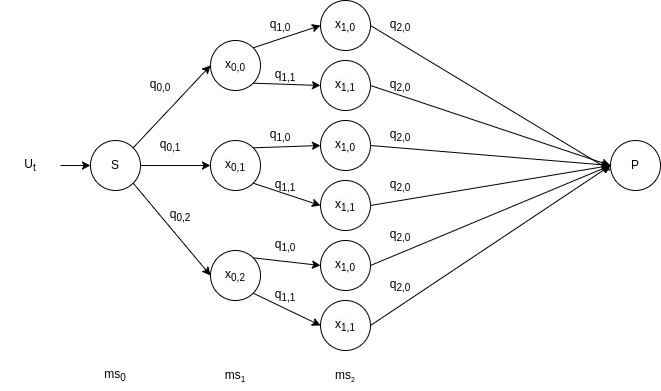

The diagram above was exported from draw.io. Its source (the exported page's mxGraphModel, read from the mxfile embedded in the PNG):
<mxGraphModel dx="1434" dy="808" grid="1" gridSize="10" guides="1" tooltips="1" connect="1" arrows="1" fold="1" page="1" pageScale="1" pageWidth="850" pageHeight="1100" math="0" shadow="0">
  <root>
    <mxCell id="0" />
    <mxCell id="1" parent="0" />
    <mxCell id="b7iZII_RoSUEh4EylRRu-1" value="S" style="ellipse;whiteSpace=wrap;html=1;aspect=fixed;" parent="1" vertex="1">
      <mxGeometry x="160" y="280" width="50" height="50" as="geometry" />
    </mxCell>
    <mxCell id="b7iZII_RoSUEh4EylRRu-2" value="U&lt;sub&gt;t&lt;/sub&gt;" style="text;html=1;strokeColor=none;fillColor=none;align=center;verticalAlign=middle;whiteSpace=wrap;rounded=0;" parent="1" vertex="1">
      <mxGeometry x="70" y="290" width="60" height="30" as="geometry" />
    </mxCell>
    <mxCell id="b7iZII_RoSUEh4EylRRu-3" value="" style="endArrow=classic;html=1;rounded=0;exitX=1;exitY=0.5;exitDx=0;exitDy=0;entryX=0;entryY=0.5;entryDx=0;entryDy=0;" parent="1" source="b7iZII_RoSUEh4EylRRu-2" target="b7iZII_RoSUEh4EylRRu-1" edge="1">
      <mxGeometry width="50" height="50" relative="1" as="geometry">
        <mxPoint x="400" y="440" as="sourcePoint" />
        <mxPoint x="450" y="390" as="targetPoint" />
      </mxGeometry>
    </mxCell>
    <mxCell id="b7iZII_RoSUEh4EylRRu-5" value="" style="endArrow=classic;html=1;rounded=0;exitX=1;exitY=0;exitDx=0;exitDy=0;entryX=0;entryY=0.5;entryDx=0;entryDy=0;" parent="1" source="b7iZII_RoSUEh4EylRRu-1" target="b7iZII_RoSUEh4EylRRu-7" edge="1">
      <mxGeometry width="50" height="50" relative="1" as="geometry">
        <mxPoint x="210" y="280" as="sourcePoint" />
        <mxPoint x="260" y="230" as="targetPoint" />
      </mxGeometry>
    </mxCell>
    <mxCell id="b7iZII_RoSUEh4EylRRu-7" value="x&lt;sub&gt;0,0&lt;/sub&gt;" style="ellipse;whiteSpace=wrap;html=1;aspect=fixed;" parent="1" vertex="1">
      <mxGeometry x="280" y="180" width="50" height="50" as="geometry" />
    </mxCell>
    <mxCell id="b7iZII_RoSUEh4EylRRu-9" value="&lt;span style=&quot;color: rgb(0, 0, 0); font-family: Helvetica; font-size: 12px; font-style: normal; font-variant-ligatures: normal; font-variant-caps: normal; font-weight: 400; letter-spacing: normal; orphans: 2; text-align: center; text-indent: 0px; text-transform: none; widows: 2; word-spacing: 0px; -webkit-text-stroke-width: 0px; background-color: rgb(251, 251, 251); text-decoration-thickness: initial; text-decoration-style: initial; text-decoration-color: initial; float: none; display: inline !important;&quot;&gt;x&lt;/span&gt;&lt;sub style=&quot;border-color: var(--border-color); color: rgb(0, 0, 0); font-family: Helvetica; font-style: normal; font-variant-ligatures: normal; font-variant-caps: normal; font-weight: 400; letter-spacing: normal; orphans: 2; text-align: center; text-indent: 0px; text-transform: none; widows: 2; word-spacing: 0px; -webkit-text-stroke-width: 0px; background-color: rgb(251, 251, 251); text-decoration-thickness: initial; text-decoration-style: initial; text-decoration-color: initial;&quot;&gt;0,1&lt;/sub&gt;" style="ellipse;whiteSpace=wrap;html=1;aspect=fixed;" parent="1" vertex="1">
      <mxGeometry x="280" y="280" width="50" height="50" as="geometry" />
    </mxCell>
    <mxCell id="b7iZII_RoSUEh4EylRRu-10" value="&lt;span style=&quot;color: rgb(0, 0, 0); font-family: Helvetica; font-size: 12px; font-style: normal; font-variant-ligatures: normal; font-variant-caps: normal; font-weight: 400; letter-spacing: normal; orphans: 2; text-align: center; text-indent: 0px; text-transform: none; widows: 2; word-spacing: 0px; -webkit-text-stroke-width: 0px; background-color: rgb(251, 251, 251); text-decoration-thickness: initial; text-decoration-style: initial; text-decoration-color: initial; float: none; display: inline !important;&quot;&gt;x&lt;/span&gt;&lt;sub style=&quot;border-color: var(--border-color); color: rgb(0, 0, 0); font-family: Helvetica; font-style: normal; font-variant-ligatures: normal; font-variant-caps: normal; font-weight: 400; letter-spacing: normal; orphans: 2; text-align: center; text-indent: 0px; text-transform: none; widows: 2; word-spacing: 0px; -webkit-text-stroke-width: 0px; background-color: rgb(251, 251, 251); text-decoration-thickness: initial; text-decoration-style: initial; text-decoration-color: initial;&quot;&gt;0,2&lt;/sub&gt;" style="ellipse;whiteSpace=wrap;html=1;aspect=fixed;" parent="1" vertex="1">
      <mxGeometry x="280" y="390" width="50" height="50" as="geometry" />
    </mxCell>
    <mxCell id="b7iZII_RoSUEh4EylRRu-11" value="" style="endArrow=classic;html=1;rounded=0;exitX=1;exitY=0.5;exitDx=0;exitDy=0;entryX=0;entryY=0.5;entryDx=0;entryDy=0;" parent="1" source="b7iZII_RoSUEh4EylRRu-1" target="b7iZII_RoSUEh4EylRRu-9" edge="1">
      <mxGeometry width="50" height="50" relative="1" as="geometry">
        <mxPoint x="230" y="310" as="sourcePoint" />
        <mxPoint x="280" y="260" as="targetPoint" />
      </mxGeometry>
    </mxCell>
    <mxCell id="b7iZII_RoSUEh4EylRRu-12" value="" style="endArrow=classic;html=1;rounded=0;exitX=1;exitY=1;exitDx=0;exitDy=0;entryX=0;entryY=0.5;entryDx=0;entryDy=0;" parent="1" source="b7iZII_RoSUEh4EylRRu-1" target="b7iZII_RoSUEh4EylRRu-10" edge="1">
      <mxGeometry width="50" height="50" relative="1" as="geometry">
        <mxPoint x="220" y="370" as="sourcePoint" />
        <mxPoint x="270" y="320" as="targetPoint" />
      </mxGeometry>
    </mxCell>
    <mxCell id="b7iZII_RoSUEh4EylRRu-14" value="P" style="ellipse;whiteSpace=wrap;html=1;aspect=fixed;" parent="1" vertex="1">
      <mxGeometry x="680" y="280" width="50" height="50" as="geometry" />
    </mxCell>
    <mxCell id="b7iZII_RoSUEh4EylRRu-15" value="ms&lt;sub&gt;0&lt;/sub&gt;" style="text;html=1;strokeColor=none;fillColor=none;align=center;verticalAlign=middle;whiteSpace=wrap;rounded=0;" parent="1" vertex="1">
      <mxGeometry x="155" y="500" width="60" height="30" as="geometry" />
    </mxCell>
    <mxCell id="b7iZII_RoSUEh4EylRRu-16" value="ms&lt;span style=&quot;font-size: 10px;&quot;&gt;&lt;sub&gt;1&lt;/sub&gt;&lt;/span&gt;" style="text;html=1;strokeColor=none;fillColor=none;align=center;verticalAlign=middle;whiteSpace=wrap;rounded=0;" parent="1" vertex="1">
      <mxGeometry x="275" y="500" width="60" height="30" as="geometry" />
    </mxCell>
    <mxCell id="b7iZII_RoSUEh4EylRRu-17" value="q&lt;sub&gt;0,0&lt;/sub&gt;" style="text;html=1;strokeColor=none;fillColor=none;align=center;verticalAlign=middle;whiteSpace=wrap;rounded=0;" parent="1" vertex="1">
      <mxGeometry x="200" y="210" width="60" height="30" as="geometry" />
    </mxCell>
    <mxCell id="b7iZII_RoSUEh4EylRRu-18" value="q&lt;sub&gt;0,1&lt;/sub&gt;" style="text;html=1;strokeColor=none;fillColor=none;align=center;verticalAlign=middle;whiteSpace=wrap;rounded=0;" parent="1" vertex="1">
      <mxGeometry x="210" y="270" width="60" height="30" as="geometry" />
    </mxCell>
    <mxCell id="b7iZII_RoSUEh4EylRRu-19" value="q&lt;sub&gt;0,2&lt;/sub&gt;" style="text;html=1;strokeColor=none;fillColor=none;align=center;verticalAlign=middle;whiteSpace=wrap;rounded=0;" parent="1" vertex="1">
      <mxGeometry x="220" y="340" width="60" height="30" as="geometry" />
    </mxCell>
    <mxCell id="b7iZII_RoSUEh4EylRRu-20" value="" style="endArrow=classic;html=1;rounded=0;exitX=1;exitY=0;exitDx=0;exitDy=0;entryX=0;entryY=0.5;entryDx=0;entryDy=0;" parent="1" source="b7iZII_RoSUEh4EylRRu-7" target="b7iZII_RoSUEh4EylRRu-29" edge="1">
      <mxGeometry width="50" height="50" relative="1" as="geometry">
        <mxPoint x="340" y="180" as="sourcePoint" />
        <mxPoint x="380" y="170" as="targetPoint" />
      </mxGeometry>
    </mxCell>
    <mxCell id="b7iZII_RoSUEh4EylRRu-21" value="" style="endArrow=classic;html=1;rounded=0;exitX=1;exitY=1;exitDx=0;exitDy=0;entryX=0;entryY=0.5;entryDx=0;entryDy=0;" parent="1" source="b7iZII_RoSUEh4EylRRu-7" target="b7iZII_RoSUEh4EylRRu-30" edge="1">
      <mxGeometry width="50" height="50" relative="1" as="geometry">
        <mxPoint x="350" y="230" as="sourcePoint" />
        <mxPoint x="380" y="230" as="targetPoint" />
      </mxGeometry>
    </mxCell>
    <mxCell id="b7iZII_RoSUEh4EylRRu-22" value="" style="endArrow=classic;html=1;rounded=0;exitX=1;exitY=0;exitDx=0;exitDy=0;entryX=0;entryY=0.5;entryDx=0;entryDy=0;" parent="1" source="b7iZII_RoSUEh4EylRRu-9" target="b7iZII_RoSUEh4EylRRu-32" edge="1">
      <mxGeometry width="50" height="50" relative="1" as="geometry">
        <mxPoint x="340" y="270" as="sourcePoint" />
        <mxPoint x="384.32" y="272.68" as="targetPoint" />
      </mxGeometry>
    </mxCell>
    <mxCell id="b7iZII_RoSUEh4EylRRu-23" value="" style="endArrow=classic;html=1;rounded=0;exitX=1;exitY=1;exitDx=0;exitDy=0;entryX=0;entryY=0.5;entryDx=0;entryDy=0;" parent="1" source="b7iZII_RoSUEh4EylRRu-9" target="b7iZII_RoSUEh4EylRRu-34" edge="1">
      <mxGeometry width="50" height="50" relative="1" as="geometry">
        <mxPoint x="330" y="328" as="sourcePoint" />
        <mxPoint x="387" y="335" as="targetPoint" />
      </mxGeometry>
    </mxCell>
    <mxCell id="b7iZII_RoSUEh4EylRRu-24" value="" style="endArrow=classic;html=1;rounded=0;exitX=1;exitY=1;exitDx=0;exitDy=0;entryX=0;entryY=0.5;entryDx=0;entryDy=0;" parent="1" source="b7iZII_RoSUEh4EylRRu-10" target="b7iZII_RoSUEh4EylRRu-37" edge="1">
      <mxGeometry width="50" height="50" relative="1" as="geometry">
        <mxPoint x="320" y="440" as="sourcePoint" />
        <mxPoint x="384" y="452" as="targetPoint" />
      </mxGeometry>
    </mxCell>
    <mxCell id="b7iZII_RoSUEh4EylRRu-25" value="" style="endArrow=classic;html=1;rounded=0;exitX=1;exitY=0;exitDx=0;exitDy=0;entryX=0;entryY=0.5;entryDx=0;entryDy=0;" parent="1" source="b7iZII_RoSUEh4EylRRu-10" target="b7iZII_RoSUEh4EylRRu-36" edge="1">
      <mxGeometry width="50" height="50" relative="1" as="geometry">
        <mxPoint x="335" y="390" as="sourcePoint" />
        <mxPoint x="380" y="380" as="targetPoint" />
      </mxGeometry>
    </mxCell>
    <mxCell id="b7iZII_RoSUEh4EylRRu-28" value="" style="endArrow=classic;html=1;rounded=0;exitX=1;exitY=0.5;exitDx=0;exitDy=0;entryX=0;entryY=0.5;entryDx=0;entryDy=0;" parent="1" source="b7iZII_RoSUEh4EylRRu-37" target="b7iZII_RoSUEh4EylRRu-14" edge="1">
      <mxGeometry width="50" height="50" relative="1" as="geometry">
        <mxPoint x="630" y="380" as="sourcePoint" />
        <mxPoint x="696" y="333" as="targetPoint" />
      </mxGeometry>
    </mxCell>
    <mxCell id="b7iZII_RoSUEh4EylRRu-29" value="&lt;span style=&quot;color: rgb(0, 0, 0); font-family: Helvetica; font-size: 12px; font-style: normal; font-variant-ligatures: normal; font-variant-caps: normal; font-weight: 400; letter-spacing: normal; orphans: 2; text-align: center; text-indent: 0px; text-transform: none; widows: 2; word-spacing: 0px; -webkit-text-stroke-width: 0px; background-color: rgb(251, 251, 251); text-decoration-thickness: initial; text-decoration-style: initial; text-decoration-color: initial; float: none; display: inline !important;&quot;&gt;x&lt;sub&gt;1&lt;/sub&gt;&lt;/span&gt;&lt;sub style=&quot;border-color: var(--border-color); color: rgb(0, 0, 0); font-family: Helvetica; font-style: normal; font-variant-ligatures: normal; font-variant-caps: normal; font-weight: 400; letter-spacing: normal; orphans: 2; text-align: center; text-indent: 0px; text-transform: none; widows: 2; word-spacing: 0px; -webkit-text-stroke-width: 0px; background-color: rgb(251, 251, 251); text-decoration-thickness: initial; text-decoration-style: initial; text-decoration-color: initial;&quot;&gt;,0&lt;/sub&gt;" style="ellipse;whiteSpace=wrap;html=1;aspect=fixed;" parent="1" vertex="1">
      <mxGeometry x="390" y="140" width="50" height="50" as="geometry" />
    </mxCell>
    <mxCell id="b7iZII_RoSUEh4EylRRu-30" value="&lt;span style=&quot;border-color: var(--border-color); color: rgb(0, 0, 0); font-family: Helvetica; font-size: 12px; font-style: normal; font-variant-ligatures: normal; font-variant-caps: normal; font-weight: 400; letter-spacing: normal; orphans: 2; text-align: center; text-indent: 0px; text-transform: none; widows: 2; word-spacing: 0px; -webkit-text-stroke-width: 0px; text-decoration-thickness: initial; text-decoration-style: initial; text-decoration-color: initial; background-color: rgb(251, 251, 251); float: none; display: inline !important;&quot;&gt;x&lt;sub style=&quot;border-color: var(--border-color);&quot;&gt;1&lt;/sub&gt;&lt;/span&gt;&lt;sub style=&quot;border-color: var(--border-color); color: rgb(0, 0, 0); font-family: Helvetica; font-style: normal; font-variant-ligatures: normal; font-variant-caps: normal; font-weight: 400; letter-spacing: normal; orphans: 2; text-align: center; text-indent: 0px; text-transform: none; widows: 2; word-spacing: 0px; -webkit-text-stroke-width: 0px; text-decoration-thickness: initial; text-decoration-style: initial; text-decoration-color: initial; background-color: rgb(251, 251, 251);&quot;&gt;,1&lt;/sub&gt;" style="ellipse;whiteSpace=wrap;html=1;aspect=fixed;" parent="1" vertex="1">
      <mxGeometry x="390" y="200" width="50" height="50" as="geometry" />
    </mxCell>
    <mxCell id="b7iZII_RoSUEh4EylRRu-32" value="&lt;span style=&quot;border-color: var(--border-color); color: rgb(0, 0, 0); font-family: Helvetica; font-size: 12px; font-style: normal; font-variant-ligatures: normal; font-variant-caps: normal; font-weight: 400; letter-spacing: normal; orphans: 2; text-align: center; text-indent: 0px; text-transform: none; widows: 2; word-spacing: 0px; -webkit-text-stroke-width: 0px; text-decoration-thickness: initial; text-decoration-style: initial; text-decoration-color: initial; background-color: rgb(251, 251, 251); float: none; display: inline !important;&quot;&gt;x&lt;sub style=&quot;border-color: var(--border-color);&quot;&gt;1&lt;/sub&gt;&lt;/span&gt;&lt;sub style=&quot;border-color: var(--border-color); color: rgb(0, 0, 0); font-family: Helvetica; font-style: normal; font-variant-ligatures: normal; font-variant-caps: normal; font-weight: 400; letter-spacing: normal; orphans: 2; text-align: center; text-indent: 0px; text-transform: none; widows: 2; word-spacing: 0px; -webkit-text-stroke-width: 0px; text-decoration-thickness: initial; text-decoration-style: initial; text-decoration-color: initial; background-color: rgb(251, 251, 251);&quot;&gt;,0&lt;/sub&gt;" style="ellipse;whiteSpace=wrap;html=1;aspect=fixed;" parent="1" vertex="1">
      <mxGeometry x="390" y="260" width="50" height="50" as="geometry" />
    </mxCell>
    <mxCell id="b7iZII_RoSUEh4EylRRu-34" value="&lt;span style=&quot;border-color: var(--border-color); color: rgb(0, 0, 0); font-family: Helvetica; font-size: 12px; font-style: normal; font-variant-ligatures: normal; font-variant-caps: normal; font-weight: 400; letter-spacing: normal; orphans: 2; text-align: center; text-indent: 0px; text-transform: none; widows: 2; word-spacing: 0px; -webkit-text-stroke-width: 0px; text-decoration-thickness: initial; text-decoration-style: initial; text-decoration-color: initial; background-color: rgb(251, 251, 251); float: none; display: inline !important;&quot;&gt;x&lt;sub style=&quot;border-color: var(--border-color);&quot;&gt;1&lt;/sub&gt;&lt;/span&gt;&lt;sub style=&quot;border-color: var(--border-color); color: rgb(0, 0, 0); font-family: Helvetica; font-style: normal; font-variant-ligatures: normal; font-variant-caps: normal; font-weight: 400; letter-spacing: normal; orphans: 2; text-align: center; text-indent: 0px; text-transform: none; widows: 2; word-spacing: 0px; -webkit-text-stroke-width: 0px; text-decoration-thickness: initial; text-decoration-style: initial; text-decoration-color: initial; background-color: rgb(251, 251, 251);&quot;&gt;,1&lt;/sub&gt;" style="ellipse;whiteSpace=wrap;html=1;aspect=fixed;" parent="1" vertex="1">
      <mxGeometry x="390" y="320" width="50" height="50" as="geometry" />
    </mxCell>
    <mxCell id="b7iZII_RoSUEh4EylRRu-36" value="&lt;span style=&quot;border-color: var(--border-color); color: rgb(0, 0, 0); font-family: Helvetica; font-size: 12px; font-style: normal; font-variant-ligatures: normal; font-variant-caps: normal; font-weight: 400; letter-spacing: normal; orphans: 2; text-align: center; text-indent: 0px; text-transform: none; widows: 2; word-spacing: 0px; -webkit-text-stroke-width: 0px; text-decoration-thickness: initial; text-decoration-style: initial; text-decoration-color: initial; background-color: rgb(251, 251, 251); float: none; display: inline !important;&quot;&gt;x&lt;sub style=&quot;border-color: var(--border-color);&quot;&gt;1&lt;/sub&gt;&lt;/span&gt;&lt;sub style=&quot;border-color: var(--border-color); color: rgb(0, 0, 0); font-family: Helvetica; font-style: normal; font-variant-ligatures: normal; font-variant-caps: normal; font-weight: 400; letter-spacing: normal; orphans: 2; text-align: center; text-indent: 0px; text-transform: none; widows: 2; word-spacing: 0px; -webkit-text-stroke-width: 0px; text-decoration-thickness: initial; text-decoration-style: initial; text-decoration-color: initial; background-color: rgb(251, 251, 251);&quot;&gt;,0&lt;/sub&gt;" style="ellipse;whiteSpace=wrap;html=1;aspect=fixed;" parent="1" vertex="1">
      <mxGeometry x="390" y="380" width="50" height="50" as="geometry" />
    </mxCell>
    <mxCell id="b7iZII_RoSUEh4EylRRu-37" value="&lt;span style=&quot;border-color: var(--border-color); color: rgb(0, 0, 0); font-family: Helvetica; font-size: 12px; font-style: normal; font-variant-ligatures: normal; font-variant-caps: normal; font-weight: 400; letter-spacing: normal; orphans: 2; text-align: center; text-indent: 0px; text-transform: none; widows: 2; word-spacing: 0px; -webkit-text-stroke-width: 0px; text-decoration-thickness: initial; text-decoration-style: initial; text-decoration-color: initial; background-color: rgb(251, 251, 251); float: none; display: inline !important;&quot;&gt;x&lt;sub style=&quot;border-color: var(--border-color);&quot;&gt;1&lt;/sub&gt;&lt;/span&gt;&lt;sub style=&quot;border-color: var(--border-color); color: rgb(0, 0, 0); font-family: Helvetica; font-style: normal; font-variant-ligatures: normal; font-variant-caps: normal; font-weight: 400; letter-spacing: normal; orphans: 2; text-align: center; text-indent: 0px; text-transform: none; widows: 2; word-spacing: 0px; -webkit-text-stroke-width: 0px; text-decoration-thickness: initial; text-decoration-style: initial; text-decoration-color: initial; background-color: rgb(251, 251, 251);&quot;&gt;,1&lt;/sub&gt;" style="ellipse;whiteSpace=wrap;html=1;aspect=fixed;" parent="1" vertex="1">
      <mxGeometry x="390" y="440" width="50" height="50" as="geometry" />
    </mxCell>
    <mxCell id="b7iZII_RoSUEh4EylRRu-39" value="" style="endArrow=classic;html=1;rounded=0;exitX=1;exitY=0.5;exitDx=0;exitDy=0;entryX=0;entryY=0.5;entryDx=0;entryDy=0;" parent="1" source="b7iZII_RoSUEh4EylRRu-36" target="b7iZII_RoSUEh4EylRRu-14" edge="1">
      <mxGeometry width="50" height="50" relative="1" as="geometry">
        <mxPoint x="460" y="420" as="sourcePoint" />
        <mxPoint x="510" y="370" as="targetPoint" />
      </mxGeometry>
    </mxCell>
    <mxCell id="b7iZII_RoSUEh4EylRRu-40" value="" style="endArrow=classic;html=1;rounded=0;exitX=1;exitY=0.5;exitDx=0;exitDy=0;entryX=0;entryY=0.5;entryDx=0;entryDy=0;" parent="1" source="b7iZII_RoSUEh4EylRRu-34" target="b7iZII_RoSUEh4EylRRu-14" edge="1">
      <mxGeometry width="50" height="50" relative="1" as="geometry">
        <mxPoint x="450" y="435" as="sourcePoint" />
        <mxPoint x="697" y="333" as="targetPoint" />
      </mxGeometry>
    </mxCell>
    <mxCell id="b7iZII_RoSUEh4EylRRu-41" value="" style="endArrow=classic;html=1;rounded=0;exitX=1;exitY=0.5;exitDx=0;exitDy=0;entryX=0;entryY=0.5;entryDx=0;entryDy=0;" parent="1" source="b7iZII_RoSUEh4EylRRu-32" target="b7iZII_RoSUEh4EylRRu-14" edge="1">
      <mxGeometry width="50" height="50" relative="1" as="geometry">
        <mxPoint x="400" y="430" as="sourcePoint" />
        <mxPoint x="670" y="305" as="targetPoint" />
      </mxGeometry>
    </mxCell>
    <mxCell id="b7iZII_RoSUEh4EylRRu-42" value="" style="endArrow=classic;html=1;rounded=0;exitX=1;exitY=0.5;exitDx=0;exitDy=0;entryX=0;entryY=0.5;entryDx=0;entryDy=0;" parent="1" source="b7iZII_RoSUEh4EylRRu-30" target="b7iZII_RoSUEh4EylRRu-14" edge="1">
      <mxGeometry width="50" height="50" relative="1" as="geometry">
        <mxPoint x="450" y="295" as="sourcePoint" />
        <mxPoint x="697" y="297" as="targetPoint" />
      </mxGeometry>
    </mxCell>
    <mxCell id="b7iZII_RoSUEh4EylRRu-43" value="" style="endArrow=classic;html=1;rounded=0;exitX=1;exitY=0.5;exitDx=0;exitDy=0;" parent="1" source="b7iZII_RoSUEh4EylRRu-29" edge="1">
      <mxGeometry width="50" height="50" relative="1" as="geometry">
        <mxPoint x="450" y="295" as="sourcePoint" />
        <mxPoint x="680" y="310" as="targetPoint" />
      </mxGeometry>
    </mxCell>
    <mxCell id="b7iZII_RoSUEh4EylRRu-44" value="ms&lt;span style=&quot;font-size: 8.33333px;&quot;&gt;&lt;sub&gt;2&lt;/sub&gt;&lt;/span&gt;" style="text;html=1;strokeColor=none;fillColor=none;align=center;verticalAlign=middle;whiteSpace=wrap;rounded=0;" parent="1" vertex="1">
      <mxGeometry x="385" y="500" width="60" height="30" as="geometry" />
    </mxCell>
    <mxCell id="b7iZII_RoSUEh4EylRRu-45" value="q&lt;sub&gt;2,0&lt;/sub&gt;" style="text;html=1;strokeColor=none;fillColor=none;align=center;verticalAlign=middle;whiteSpace=wrap;rounded=0;" parent="1" vertex="1">
      <mxGeometry x="440" y="150" width="60" height="30" as="geometry" />
    </mxCell>
    <mxCell id="b7iZII_RoSUEh4EylRRu-46" value="q&lt;sub&gt;2,0&lt;/sub&gt;" style="text;html=1;strokeColor=none;fillColor=none;align=center;verticalAlign=middle;whiteSpace=wrap;rounded=0;" parent="1" vertex="1">
      <mxGeometry x="440" y="210" width="60" height="30" as="geometry" />
    </mxCell>
    <mxCell id="b7iZII_RoSUEh4EylRRu-47" value="q&lt;sub&gt;2,0&lt;/sub&gt;" style="text;html=1;strokeColor=none;fillColor=none;align=center;verticalAlign=middle;whiteSpace=wrap;rounded=0;" parent="1" vertex="1">
      <mxGeometry x="440" y="260" width="60" height="30" as="geometry" />
    </mxCell>
    <mxCell id="b7iZII_RoSUEh4EylRRu-48" value="q&lt;sub&gt;2,0&lt;/sub&gt;" style="text;html=1;strokeColor=none;fillColor=none;align=center;verticalAlign=middle;whiteSpace=wrap;rounded=0;" parent="1" vertex="1">
      <mxGeometry x="440" y="310" width="60" height="30" as="geometry" />
    </mxCell>
    <mxCell id="b7iZII_RoSUEh4EylRRu-49" value="q&lt;sub&gt;2,0&lt;/sub&gt;" style="text;html=1;strokeColor=none;fillColor=none;align=center;verticalAlign=middle;whiteSpace=wrap;rounded=0;" parent="1" vertex="1">
      <mxGeometry x="440" y="360" width="60" height="30" as="geometry" />
    </mxCell>
    <mxCell id="b7iZII_RoSUEh4EylRRu-50" value="q&lt;sub&gt;2,0&lt;/sub&gt;" style="text;html=1;strokeColor=none;fillColor=none;align=center;verticalAlign=middle;whiteSpace=wrap;rounded=0;" parent="1" vertex="1">
      <mxGeometry x="440" y="410" width="60" height="30" as="geometry" />
    </mxCell>
    <mxCell id="b7iZII_RoSUEh4EylRRu-51" value="q&lt;sub&gt;1,0&lt;/sub&gt;" style="text;html=1;strokeColor=none;fillColor=none;align=center;verticalAlign=middle;whiteSpace=wrap;rounded=0;" parent="1" vertex="1">
      <mxGeometry x="320" y="150" width="60" height="30" as="geometry" />
    </mxCell>
    <mxCell id="b7iZII_RoSUEh4EylRRu-52" value="q&lt;sub&gt;1,0&lt;/sub&gt;" style="text;html=1;strokeColor=none;fillColor=none;align=center;verticalAlign=middle;whiteSpace=wrap;rounded=0;" parent="1" vertex="1">
      <mxGeometry x="320" y="260" width="60" height="30" as="geometry" />
    </mxCell>
    <mxCell id="b7iZII_RoSUEh4EylRRu-53" value="q&lt;sub&gt;1,0&lt;/sub&gt;" style="text;html=1;strokeColor=none;fillColor=none;align=center;verticalAlign=middle;whiteSpace=wrap;rounded=0;" parent="1" vertex="1">
      <mxGeometry x="325" y="370" width="60" height="30" as="geometry" />
    </mxCell>
    <mxCell id="b7iZII_RoSUEh4EylRRu-54" value="q&lt;sub&gt;1,1&lt;/sub&gt;" style="text;html=1;strokeColor=none;fillColor=none;align=center;verticalAlign=middle;whiteSpace=wrap;rounded=0;" parent="1" vertex="1">
      <mxGeometry x="325" y="200" width="60" height="30" as="geometry" />
    </mxCell>
    <mxCell id="b7iZII_RoSUEh4EylRRu-55" value="q&lt;sub&gt;1,1&lt;/sub&gt;" style="text;html=1;strokeColor=none;fillColor=none;align=center;verticalAlign=middle;whiteSpace=wrap;rounded=0;" parent="1" vertex="1">
      <mxGeometry x="325" y="310" width="60" height="30" as="geometry" />
    </mxCell>
    <mxCell id="b7iZII_RoSUEh4EylRRu-56" value="q&lt;sub&gt;1,1&lt;/sub&gt;" style="text;html=1;strokeColor=none;fillColor=none;align=center;verticalAlign=middle;whiteSpace=wrap;rounded=0;" parent="1" vertex="1">
      <mxGeometry x="325" y="420" width="60" height="30" as="geometry" />
    </mxCell>
  </root>
</mxGraphModel>